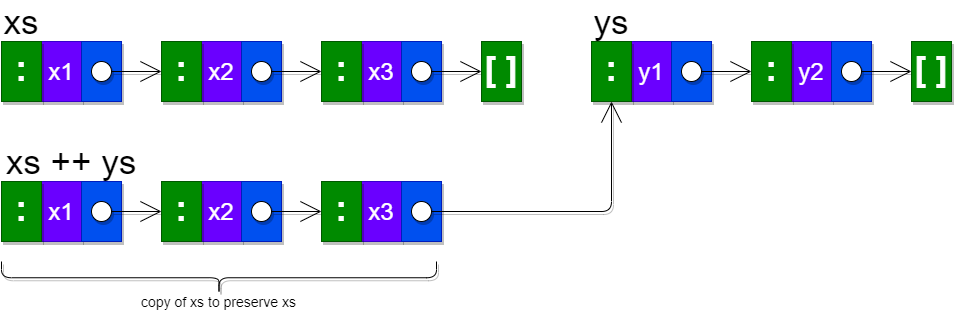

The diagram above was exported from draw.io. Its source (the exported page's mxGraphModel, read from the mxfile embedded in the PNG):
<mxGraphModel dx="1139" dy="2109" grid="1" gridSize="10" guides="1" tooltips="1" connect="1" arrows="1" fold="1" page="1" pageScale="1" pageWidth="850" pageHeight="1100" math="0" shadow="0">
  <root>
    <mxCell id="0" />
    <mxCell id="1" parent="0" />
    <mxCell id="2" value="x1" style="rounded=0;whiteSpace=wrap;html=1;fontSize=24;fillColor=#6a00ff;strokeColor=#3700CC;fontColor=#ffffff;shadow=1;" vertex="1" parent="1">
      <mxGeometry x="50" y="50" width="40" height="60" as="geometry" />
    </mxCell>
    <mxCell id="4" value="&lt;font style=&quot;font-size: 35px;&quot;&gt;&lt;b style=&quot;font-size: 35px;&quot;&gt;:&lt;/b&gt;&lt;/font&gt;" style="rounded=0;whiteSpace=wrap;html=1;fillColor=#008a00;strokeColor=#005700;fontColor=#ffffff;fontSize=35;verticalAlign=top;shadow=1;" vertex="1" parent="1">
      <mxGeometry x="10" y="50" width="40" height="60" as="geometry" />
    </mxCell>
    <mxCell id="5" value="" style="rounded=0;whiteSpace=wrap;html=1;fillColor=#0050ef;strokeColor=#001DBC;fontColor=#ffffff;shadow=1;" vertex="1" parent="1">
      <mxGeometry x="90" y="50" width="40" height="60" as="geometry" />
    </mxCell>
    <mxCell id="6" value="x2" style="rounded=0;whiteSpace=wrap;html=1;fontSize=24;fillColor=#6a00ff;strokeColor=#3700CC;fontColor=#ffffff;shadow=1;" vertex="1" parent="1">
      <mxGeometry x="210" y="50" width="40" height="60" as="geometry" />
    </mxCell>
    <mxCell id="7" value="&lt;font style=&quot;font-size: 35px;&quot;&gt;&lt;b style=&quot;font-size: 35px;&quot;&gt;:&lt;/b&gt;&lt;/font&gt;" style="rounded=0;whiteSpace=wrap;html=1;fillColor=#008a00;strokeColor=#005700;fontColor=#ffffff;fontSize=35;verticalAlign=top;shadow=1;" vertex="1" parent="1">
      <mxGeometry x="170" y="50" width="40" height="60" as="geometry" />
    </mxCell>
    <mxCell id="8" value="" style="rounded=0;whiteSpace=wrap;html=1;fillColor=#0050ef;strokeColor=#001DBC;fontColor=#ffffff;shadow=1;" vertex="1" parent="1">
      <mxGeometry x="250" y="50" width="40" height="60" as="geometry" />
    </mxCell>
    <mxCell id="9" value="x3" style="rounded=0;whiteSpace=wrap;html=1;fontSize=24;fillColor=#6a00ff;strokeColor=#3700CC;fontColor=#ffffff;shadow=1;" vertex="1" parent="1">
      <mxGeometry x="370" y="50" width="40" height="60" as="geometry" />
    </mxCell>
    <mxCell id="10" value="&lt;font style=&quot;font-size: 35px;&quot;&gt;&lt;b style=&quot;font-size: 35px;&quot;&gt;:&lt;/b&gt;&lt;/font&gt;" style="rounded=0;whiteSpace=wrap;html=1;fillColor=#008a00;strokeColor=#005700;fontColor=#ffffff;fontSize=35;verticalAlign=top;shadow=1;" vertex="1" parent="1">
      <mxGeometry x="330" y="50" width="40" height="60" as="geometry" />
    </mxCell>
    <mxCell id="11" value="" style="rounded=0;whiteSpace=wrap;html=1;fillColor=#0050ef;strokeColor=#001DBC;fontColor=#ffffff;shadow=1;" vertex="1" parent="1">
      <mxGeometry x="410" y="50" width="40" height="60" as="geometry" />
    </mxCell>
    <mxCell id="13" value="&lt;font style=&quot;font-size: 35px&quot;&gt;&lt;b style=&quot;font-size: 35px&quot;&gt;[ ]&lt;/b&gt;&lt;/font&gt;" style="rounded=0;whiteSpace=wrap;html=1;fillColor=#008a00;strokeColor=#005700;fontColor=#ffffff;fontSize=35;verticalAlign=top;shadow=1;" vertex="1" parent="1">
      <mxGeometry x="490" y="50" width="40" height="60" as="geometry" />
    </mxCell>
    <mxCell id="18" style="edgeStyle=orthogonalEdgeStyle;rounded=0;orthogonalLoop=1;jettySize=auto;html=1;exitX=1;exitY=0.5;exitDx=0;exitDy=0;entryX=0;entryY=0.5;entryDx=0;entryDy=0;fontSize=35;endArrow=open;endFill=0;endSize=19;shadow=1;" edge="1" parent="1" source="15" target="7">
      <mxGeometry relative="1" as="geometry" />
    </mxCell>
    <mxCell id="15" value="" style="ellipse;whiteSpace=wrap;html=1;aspect=fixed;fontSize=35;verticalAlign=top;shadow=1;" vertex="1" parent="1">
      <mxGeometry x="100" y="70" width="20" height="20" as="geometry" />
    </mxCell>
    <mxCell id="19" style="edgeStyle=orthogonalEdgeStyle;rounded=0;orthogonalLoop=1;jettySize=auto;html=1;exitX=1;exitY=0.5;exitDx=0;exitDy=0;entryX=0;entryY=0.5;entryDx=0;entryDy=0;fontSize=35;endArrow=open;endFill=0;endSize=19;shadow=1;" edge="1" parent="1" source="16" target="10">
      <mxGeometry relative="1" as="geometry" />
    </mxCell>
    <mxCell id="16" value="" style="ellipse;whiteSpace=wrap;html=1;aspect=fixed;fontSize=35;verticalAlign=top;shadow=1;" vertex="1" parent="1">
      <mxGeometry x="260" y="70" width="20" height="20" as="geometry" />
    </mxCell>
    <mxCell id="20" style="edgeStyle=orthogonalEdgeStyle;rounded=0;orthogonalLoop=1;jettySize=auto;html=1;exitX=1;exitY=0.5;exitDx=0;exitDy=0;entryX=0;entryY=0.5;entryDx=0;entryDy=0;fontSize=35;endArrow=open;endFill=0;endSize=19;shadow=1;" edge="1" parent="1" source="17" target="13">
      <mxGeometry relative="1" as="geometry" />
    </mxCell>
    <mxCell id="17" value="" style="ellipse;whiteSpace=wrap;html=1;aspect=fixed;fontSize=35;verticalAlign=top;shadow=1;" vertex="1" parent="1">
      <mxGeometry x="420" y="70" width="20" height="20" as="geometry" />
    </mxCell>
    <mxCell id="21" value="xs" style="text;html=1;strokeColor=none;fillColor=none;align=center;verticalAlign=middle;whiteSpace=wrap;rounded=0;fontSize=35;shadow=1;" vertex="1" parent="1">
      <mxGeometry x="10" y="20" width="40" height="20" as="geometry" />
    </mxCell>
    <mxCell id="22" value="y1" style="rounded=0;whiteSpace=wrap;html=1;fontSize=24;fillColor=#6a00ff;strokeColor=#3700CC;fontColor=#ffffff;shadow=1;" vertex="1" parent="1">
      <mxGeometry x="640" y="50" width="40" height="60" as="geometry" />
    </mxCell>
    <mxCell id="23" value="&lt;font style=&quot;font-size: 35px;&quot;&gt;&lt;b style=&quot;font-size: 35px;&quot;&gt;:&lt;/b&gt;&lt;/font&gt;" style="rounded=0;whiteSpace=wrap;html=1;fillColor=#008a00;strokeColor=#005700;fontColor=#ffffff;fontSize=35;verticalAlign=top;shadow=1;" vertex="1" parent="1">
      <mxGeometry x="600" y="50" width="40" height="60" as="geometry" />
    </mxCell>
    <mxCell id="24" value="" style="rounded=0;whiteSpace=wrap;html=1;fillColor=#0050ef;strokeColor=#001DBC;fontColor=#ffffff;shadow=1;" vertex="1" parent="1">
      <mxGeometry x="680" y="50" width="40" height="60" as="geometry" />
    </mxCell>
    <mxCell id="25" value="y2" style="rounded=0;whiteSpace=wrap;html=1;fontSize=24;fillColor=#6a00ff;strokeColor=#3700CC;fontColor=#ffffff;shadow=1;" vertex="1" parent="1">
      <mxGeometry x="800" y="50" width="40" height="60" as="geometry" />
    </mxCell>
    <mxCell id="26" value="&lt;font style=&quot;font-size: 35px;&quot;&gt;&lt;b style=&quot;font-size: 35px;&quot;&gt;:&lt;/b&gt;&lt;/font&gt;" style="rounded=0;whiteSpace=wrap;html=1;fillColor=#008a00;strokeColor=#005700;fontColor=#ffffff;fontSize=35;verticalAlign=top;shadow=1;" vertex="1" parent="1">
      <mxGeometry x="760" y="50" width="40" height="60" as="geometry" />
    </mxCell>
    <mxCell id="27" value="" style="rounded=0;whiteSpace=wrap;html=1;fillColor=#0050ef;strokeColor=#001DBC;fontColor=#ffffff;shadow=1;" vertex="1" parent="1">
      <mxGeometry x="840" y="50" width="40" height="60" as="geometry" />
    </mxCell>
    <mxCell id="31" value="&lt;font style=&quot;font-size: 35px&quot;&gt;&lt;b style=&quot;font-size: 35px&quot;&gt;[ ]&lt;/b&gt;&lt;/font&gt;" style="rounded=0;whiteSpace=wrap;html=1;fillColor=#008a00;strokeColor=#005700;fontColor=#ffffff;fontSize=35;verticalAlign=top;shadow=1;" vertex="1" parent="1">
      <mxGeometry x="920" y="50" width="40" height="60" as="geometry" />
    </mxCell>
    <mxCell id="32" style="edgeStyle=orthogonalEdgeStyle;rounded=0;orthogonalLoop=1;jettySize=auto;html=1;exitX=1;exitY=0.5;exitDx=0;exitDy=0;entryX=0;entryY=0.5;entryDx=0;entryDy=0;fontSize=35;endArrow=open;endFill=0;endSize=19;shadow=1;" edge="1" parent="1" source="33" target="26">
      <mxGeometry relative="1" as="geometry" />
    </mxCell>
    <mxCell id="33" value="" style="ellipse;whiteSpace=wrap;html=1;aspect=fixed;fontSize=35;verticalAlign=top;shadow=1;" vertex="1" parent="1">
      <mxGeometry x="690" y="70" width="20" height="20" as="geometry" />
    </mxCell>
    <mxCell id="34" style="edgeStyle=orthogonalEdgeStyle;rounded=0;orthogonalLoop=1;jettySize=auto;html=1;exitX=1;exitY=0.5;exitDx=0;exitDy=0;fontSize=35;endArrow=open;endFill=0;endSize=19;shadow=1;" edge="1" parent="1" source="35">
      <mxGeometry relative="1" as="geometry">
        <mxPoint x="920" y="80" as="targetPoint" />
      </mxGeometry>
    </mxCell>
    <mxCell id="35" value="" style="ellipse;whiteSpace=wrap;html=1;aspect=fixed;fontSize=35;verticalAlign=top;shadow=1;" vertex="1" parent="1">
      <mxGeometry x="850" y="70" width="20" height="20" as="geometry" />
    </mxCell>
    <mxCell id="38" value="ys" style="text;html=1;strokeColor=none;fillColor=none;align=center;verticalAlign=middle;whiteSpace=wrap;rounded=0;fontSize=35;shadow=1;" vertex="1" parent="1">
      <mxGeometry x="600" y="20" width="40" height="20" as="geometry" />
    </mxCell>
    <mxCell id="39" value="x1" style="rounded=0;whiteSpace=wrap;html=1;fontSize=24;fillColor=#6a00ff;strokeColor=#3700CC;fontColor=#ffffff;shadow=1;" vertex="1" parent="1">
      <mxGeometry x="50" y="190" width="40" height="60" as="geometry" />
    </mxCell>
    <mxCell id="40" value="&lt;font style=&quot;font-size: 35px;&quot;&gt;&lt;b style=&quot;font-size: 35px;&quot;&gt;:&lt;/b&gt;&lt;/font&gt;" style="rounded=0;whiteSpace=wrap;html=1;fillColor=#008a00;strokeColor=#005700;fontColor=#ffffff;fontSize=35;verticalAlign=top;shadow=1;" vertex="1" parent="1">
      <mxGeometry x="10" y="190" width="40" height="60" as="geometry" />
    </mxCell>
    <mxCell id="41" value="" style="rounded=0;whiteSpace=wrap;html=1;fillColor=#0050ef;strokeColor=#001DBC;fontColor=#ffffff;shadow=1;" vertex="1" parent="1">
      <mxGeometry x="90" y="190" width="40" height="60" as="geometry" />
    </mxCell>
    <mxCell id="42" value="x2" style="rounded=0;whiteSpace=wrap;html=1;fontSize=24;fillColor=#6a00ff;strokeColor=#3700CC;fontColor=#ffffff;shadow=1;" vertex="1" parent="1">
      <mxGeometry x="210" y="190" width="40" height="60" as="geometry" />
    </mxCell>
    <mxCell id="43" value="&lt;font style=&quot;font-size: 35px;&quot;&gt;&lt;b style=&quot;font-size: 35px;&quot;&gt;:&lt;/b&gt;&lt;/font&gt;" style="rounded=0;whiteSpace=wrap;html=1;fillColor=#008a00;strokeColor=#005700;fontColor=#ffffff;fontSize=35;verticalAlign=top;shadow=1;" vertex="1" parent="1">
      <mxGeometry x="170" y="190" width="40" height="60" as="geometry" />
    </mxCell>
    <mxCell id="44" value="" style="rounded=0;whiteSpace=wrap;html=1;fillColor=#0050ef;strokeColor=#001DBC;fontColor=#ffffff;shadow=1;" vertex="1" parent="1">
      <mxGeometry x="250" y="190" width="40" height="60" as="geometry" />
    </mxCell>
    <mxCell id="45" value="x3" style="rounded=0;whiteSpace=wrap;html=1;fontSize=24;fillColor=#6a00ff;strokeColor=#3700CC;fontColor=#ffffff;shadow=1;" vertex="1" parent="1">
      <mxGeometry x="370" y="190" width="40" height="60" as="geometry" />
    </mxCell>
    <mxCell id="46" value="&lt;font style=&quot;font-size: 35px;&quot;&gt;&lt;b style=&quot;font-size: 35px;&quot;&gt;:&lt;/b&gt;&lt;/font&gt;" style="rounded=0;whiteSpace=wrap;html=1;fillColor=#008a00;strokeColor=#005700;fontColor=#ffffff;fontSize=35;verticalAlign=top;shadow=1;" vertex="1" parent="1">
      <mxGeometry x="330" y="190" width="40" height="60" as="geometry" />
    </mxCell>
    <mxCell id="47" value="" style="rounded=0;whiteSpace=wrap;html=1;fillColor=#0050ef;strokeColor=#001DBC;fontColor=#ffffff;shadow=1;" vertex="1" parent="1">
      <mxGeometry x="410" y="190" width="40" height="60" as="geometry" />
    </mxCell>
    <mxCell id="48" style="edgeStyle=orthogonalEdgeStyle;rounded=0;orthogonalLoop=1;jettySize=auto;html=1;exitX=1;exitY=0.5;exitDx=0;exitDy=0;entryX=0;entryY=0.5;entryDx=0;entryDy=0;fontSize=35;endArrow=open;endFill=0;endSize=19;shadow=1;" edge="1" parent="1" source="49" target="43">
      <mxGeometry relative="1" as="geometry" />
    </mxCell>
    <mxCell id="49" value="" style="ellipse;whiteSpace=wrap;html=1;aspect=fixed;fontSize=35;verticalAlign=top;shadow=1;" vertex="1" parent="1">
      <mxGeometry x="100" y="210" width="20" height="20" as="geometry" />
    </mxCell>
    <mxCell id="50" style="edgeStyle=orthogonalEdgeStyle;rounded=0;orthogonalLoop=1;jettySize=auto;html=1;exitX=1;exitY=0.5;exitDx=0;exitDy=0;entryX=0;entryY=0.5;entryDx=0;entryDy=0;fontSize=35;endArrow=open;endFill=0;endSize=19;shadow=1;" edge="1" parent="1" source="51" target="46">
      <mxGeometry relative="1" as="geometry" />
    </mxCell>
    <mxCell id="51" value="" style="ellipse;whiteSpace=wrap;html=1;aspect=fixed;fontSize=35;verticalAlign=top;shadow=1;" vertex="1" parent="1">
      <mxGeometry x="260" y="210" width="20" height="20" as="geometry" />
    </mxCell>
    <mxCell id="54" style="edgeStyle=orthogonalEdgeStyle;rounded=1;orthogonalLoop=1;jettySize=auto;html=1;exitX=1;exitY=0.5;exitDx=0;exitDy=0;entryX=0.5;entryY=1;entryDx=0;entryDy=0;fontSize=35;endArrow=open;endFill=0;endSize=19;shadow=1;" edge="1" parent="1" source="52" target="23">
      <mxGeometry relative="1" as="geometry" />
    </mxCell>
    <mxCell id="52" value="" style="ellipse;whiteSpace=wrap;html=1;aspect=fixed;fontSize=35;verticalAlign=top;shadow=1;" vertex="1" parent="1">
      <mxGeometry x="420" y="210" width="20" height="20" as="geometry" />
    </mxCell>
    <mxCell id="53" value="xs ++ ys" style="text;html=1;strokeColor=none;fillColor=none;align=center;verticalAlign=middle;whiteSpace=wrap;rounded=0;fontSize=35;shadow=1;" vertex="1" parent="1">
      <mxGeometry x="10" y="160" width="140" height="20" as="geometry" />
    </mxCell>
    <mxCell id="55" value="" style="shape=curlyBracket;whiteSpace=wrap;html=1;rounded=1;flipH=1;fontSize=35;verticalAlign=top;rotation=90;size=0.5;shadow=1;" vertex="1" parent="1">
      <mxGeometry x="211.25" y="68.75" width="32.5" height="435" as="geometry" />
    </mxCell>
    <mxCell id="56" value="copy of xs to preserve xs" style="text;html=1;strokeColor=none;fillColor=none;align=center;verticalAlign=middle;whiteSpace=wrap;rounded=0;fontSize=14;shadow=1;" vertex="1" parent="1">
      <mxGeometry x="111.25" y="300" width="232.5" height="20" as="geometry" />
    </mxCell>
  </root>
</mxGraphModel>